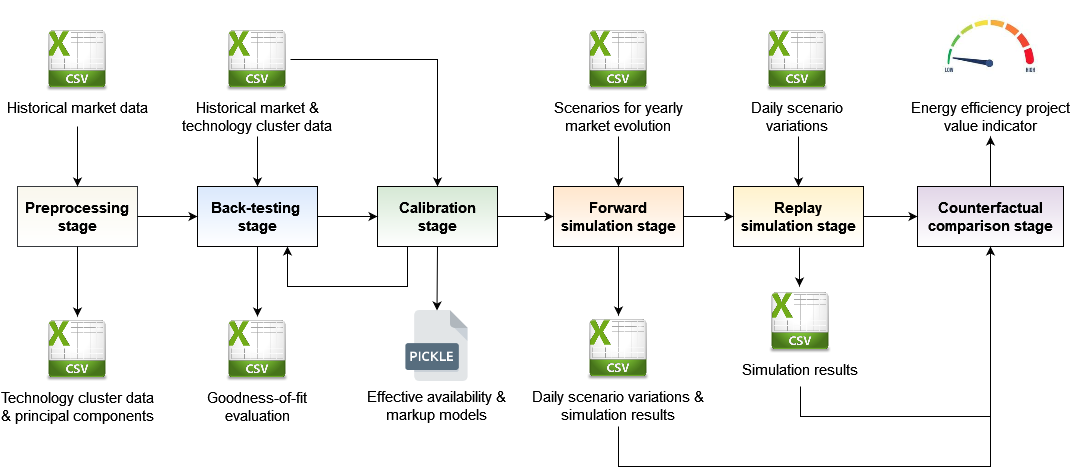

The diagram above was exported from draw.io. Its source (the exported page's mxGraphModel, read from the mxfile embedded in the PNG):
<mxGraphModel dx="794" dy="381" grid="1" gridSize="10" guides="1" tooltips="1" connect="1" arrows="1" fold="1" page="1" pageScale="1" pageWidth="1100" pageHeight="850" math="0" shadow="0">
  <root>
    <mxCell id="0" />
    <mxCell id="1" parent="0" />
    <mxCell id="3fpOlXoNqY4F1z_hIgaL-1" value="&lt;b&gt;&lt;font style=&quot;font-size: 15px;&quot;&gt;Preprocessing stage&lt;/font&gt;&lt;/b&gt;" style="rounded=0;whiteSpace=wrap;html=1;fillColor=#f9f7ed;strokeColor=#36393d;gradientColor=#ffffff;" parent="1" vertex="1">
      <mxGeometry x="34" y="360" width="120" height="60" as="geometry" />
    </mxCell>
    <mxCell id="3fpOlXoNqY4F1z_hIgaL-2" value="&lt;b&gt;&lt;font style=&quot;font-size: 15px;&quot;&gt;Back-testing&amp;nbsp; stage&lt;/font&gt;&lt;/b&gt;" style="rounded=0;whiteSpace=wrap;html=1;fillColor=#dae8fc;strokeColor=default;gradientColor=#ffffff;" parent="1" vertex="1">
      <mxGeometry x="214" y="360" width="120" height="60" as="geometry" />
    </mxCell>
    <mxCell id="3fpOlXoNqY4F1z_hIgaL-3" value="" style="endArrow=classic;html=1;rounded=0;exitX=1;exitY=0.5;exitDx=0;exitDy=0;entryX=0;entryY=0.5;entryDx=0;entryDy=0;" parent="1" source="3fpOlXoNqY4F1z_hIgaL-1" target="3fpOlXoNqY4F1z_hIgaL-2" edge="1">
      <mxGeometry width="50" height="50" relative="1" as="geometry">
        <mxPoint x="214" y="540" as="sourcePoint" />
        <mxPoint x="264" y="490" as="targetPoint" />
      </mxGeometry>
    </mxCell>
    <mxCell id="3fpOlXoNqY4F1z_hIgaL-4" value="&lt;b&gt;&lt;font style=&quot;font-size: 15px;&quot;&gt;Calibration stage&lt;/font&gt;&lt;/b&gt;" style="rounded=0;whiteSpace=wrap;html=1;fillColor=#d5e8d4;strokeColor=default;gradientColor=#ffffff;" parent="1" vertex="1">
      <mxGeometry x="394" y="360" width="120" height="60" as="geometry" />
    </mxCell>
    <mxCell id="3fpOlXoNqY4F1z_hIgaL-5" value="&lt;b&gt;&lt;font style=&quot;font-size: 15px;&quot;&gt;Forward simulation stage&lt;/font&gt;&lt;/b&gt;" style="rounded=0;whiteSpace=wrap;html=1;fillColor=#ffe6cc;strokeColor=default;gradientColor=#ffffff;" parent="1" vertex="1">
      <mxGeometry x="570" y="360" width="130" height="60" as="geometry" />
    </mxCell>
    <mxCell id="3fpOlXoNqY4F1z_hIgaL-6" value="" style="endArrow=classic;html=1;rounded=0;exitX=1;exitY=0.5;exitDx=0;exitDy=0;entryX=0;entryY=0.5;entryDx=0;entryDy=0;" parent="1" source="3fpOlXoNqY4F1z_hIgaL-4" target="3fpOlXoNqY4F1z_hIgaL-5" edge="1">
      <mxGeometry width="50" height="50" relative="1" as="geometry">
        <mxPoint x="574" y="540" as="sourcePoint" />
        <mxPoint x="624" y="490" as="targetPoint" />
      </mxGeometry>
    </mxCell>
    <mxCell id="3fpOlXoNqY4F1z_hIgaL-7" value="" style="endArrow=classic;html=1;rounded=0;exitX=1;exitY=0.5;exitDx=0;exitDy=0;entryX=0;entryY=0.5;entryDx=0;entryDy=0;" parent="1" source="3fpOlXoNqY4F1z_hIgaL-2" target="3fpOlXoNqY4F1z_hIgaL-4" edge="1">
      <mxGeometry width="50" height="50" relative="1" as="geometry">
        <mxPoint x="264" y="540" as="sourcePoint" />
        <mxPoint x="314" y="490" as="targetPoint" />
      </mxGeometry>
    </mxCell>
    <mxCell id="3fpOlXoNqY4F1z_hIgaL-8" value="&lt;div&gt;&lt;b&gt;&lt;font style=&quot;font-size: 15px;&quot;&gt;Replay &lt;br&gt;&lt;/font&gt;&lt;/b&gt;&lt;/div&gt;&lt;div&gt;&lt;b&gt;&lt;font style=&quot;font-size: 15px;&quot;&gt;simulation stage&lt;/font&gt;&lt;/b&gt;&lt;/div&gt;" style="rounded=0;whiteSpace=wrap;html=1;fillColor=#fff2cc;strokeColor=default;gradientColor=#ffffff;" parent="1" vertex="1">
      <mxGeometry x="750" y="360" width="130" height="60" as="geometry" />
    </mxCell>
    <mxCell id="3fpOlXoNqY4F1z_hIgaL-9" value="&lt;b&gt;&lt;font style=&quot;font-size: 15px;&quot;&gt;Counterfactual comparison stage&lt;/font&gt;&lt;/b&gt;" style="rounded=0;whiteSpace=wrap;html=1;fillColor=#e1d5e7;strokeColor=default;gradientColor=#ffffff;gradientDirection=south;" parent="1" vertex="1">
      <mxGeometry x="934" y="360" width="146" height="60" as="geometry" />
    </mxCell>
    <mxCell id="3fpOlXoNqY4F1z_hIgaL-10" value="" style="endArrow=classic;html=1;rounded=0;exitX=1;exitY=0.5;exitDx=0;exitDy=0;entryX=0;entryY=0.5;entryDx=0;entryDy=0;" parent="1" source="3fpOlXoNqY4F1z_hIgaL-8" target="3fpOlXoNqY4F1z_hIgaL-9" edge="1">
      <mxGeometry width="50" height="50" relative="1" as="geometry">
        <mxPoint x="934" y="540" as="sourcePoint" />
        <mxPoint x="984" y="490" as="targetPoint" />
      </mxGeometry>
    </mxCell>
    <mxCell id="3fpOlXoNqY4F1z_hIgaL-11" value="" style="endArrow=classic;html=1;rounded=0;exitX=1;exitY=0.5;exitDx=0;exitDy=0;entryX=0;entryY=0.5;entryDx=0;entryDy=0;" parent="1" source="3fpOlXoNqY4F1z_hIgaL-5" target="3fpOlXoNqY4F1z_hIgaL-8" edge="1">
      <mxGeometry width="50" height="50" relative="1" as="geometry">
        <mxPoint x="734" y="530" as="sourcePoint" />
        <mxPoint x="784" y="480" as="targetPoint" />
      </mxGeometry>
    </mxCell>
    <mxCell id="3fpOlXoNqY4F1z_hIgaL-12" value="Historical market data" style="shape=image;imageAspect=0;aspect=fixed;verticalLabelPosition=bottom;verticalAlign=top;fontSize=15;strokeColor=default;gradientColor=#ffffff;gradientDirection=south;image=https://icon-library.com/images/csv-icon/csv-icon-2.jpg;" parent="1" vertex="1">
      <mxGeometry x="61" y="200" width="66" height="66" as="geometry" />
    </mxCell>
    <mxCell id="3fpOlXoNqY4F1z_hIgaL-13" value="" style="endArrow=classic;html=1;rounded=0;fontSize=15;entryX=0.5;entryY=0;entryDx=0;entryDy=0;" parent="1" target="3fpOlXoNqY4F1z_hIgaL-1" edge="1">
      <mxGeometry width="50" height="50" relative="1" as="geometry">
        <mxPoint x="94" y="300" as="sourcePoint" />
        <mxPoint x="204" y="530" as="targetPoint" />
      </mxGeometry>
    </mxCell>
    <mxCell id="3fpOlXoNqY4F1z_hIgaL-14" value="Technology cluster data&#10;&amp; principal components&#10;" style="shape=image;imageAspect=0;aspect=fixed;verticalLabelPosition=bottom;verticalAlign=top;fontSize=15;strokeColor=default;gradientColor=#ffffff;gradientDirection=south;image=https://icon-library.com/images/csv-icon/csv-icon-2.jpg;" parent="1" vertex="1">
      <mxGeometry x="61" y="490" width="66" height="66" as="geometry" />
    </mxCell>
    <mxCell id="3fpOlXoNqY4F1z_hIgaL-15" value="" style="endArrow=classic;html=1;rounded=0;fontSize=15;exitX=0.5;exitY=1;exitDx=0;exitDy=0;entryX=0.5;entryY=0;entryDx=0;entryDy=0;" parent="1" source="3fpOlXoNqY4F1z_hIgaL-1" target="3fpOlXoNqY4F1z_hIgaL-14" edge="1">
      <mxGeometry width="50" height="50" relative="1" as="geometry">
        <mxPoint x="194" y="570" as="sourcePoint" />
        <mxPoint x="94" y="480" as="targetPoint" />
      </mxGeometry>
    </mxCell>
    <mxCell id="3fpOlXoNqY4F1z_hIgaL-16" value="Historical market &amp;&#10;technology cluster data&#10;" style="shape=image;imageAspect=0;aspect=fixed;verticalLabelPosition=bottom;verticalAlign=top;fontSize=15;strokeColor=default;gradientColor=#ffffff;gradientDirection=south;image=https://icon-library.com/images/csv-icon/csv-icon-2.jpg;" parent="1" vertex="1">
      <mxGeometry x="241" y="200" width="66" height="66" as="geometry" />
    </mxCell>
    <mxCell id="3fpOlXoNqY4F1z_hIgaL-18" value="" style="endArrow=classic;html=1;rounded=0;fontSize=15;entryX=0.5;entryY=0;entryDx=0;entryDy=0;" parent="1" edge="1">
      <mxGeometry width="50" height="50" relative="1" as="geometry">
        <mxPoint x="274" y="310" as="sourcePoint" />
        <mxPoint x="274" y="360" as="targetPoint" />
      </mxGeometry>
    </mxCell>
    <mxCell id="3fpOlXoNqY4F1z_hIgaL-19" value="Goodness-of-fit&#10;evaluation&#10;" style="shape=image;imageAspect=0;aspect=fixed;verticalLabelPosition=bottom;verticalAlign=top;fontSize=15;strokeColor=default;gradientColor=#ffffff;gradientDirection=south;image=https://icon-library.com/images/csv-icon/csv-icon-2.jpg;" parent="1" vertex="1">
      <mxGeometry x="241" y="490" width="66" height="66" as="geometry" />
    </mxCell>
    <mxCell id="3fpOlXoNqY4F1z_hIgaL-20" value="" style="endArrow=classic;html=1;rounded=0;fontSize=15;exitX=0.5;exitY=1;exitDx=0;exitDy=0;" parent="1" source="3fpOlXoNqY4F1z_hIgaL-2" target="3fpOlXoNqY4F1z_hIgaL-19" edge="1">
      <mxGeometry width="50" height="50" relative="1" as="geometry">
        <mxPoint x="450" y="540" as="sourcePoint" />
        <mxPoint x="500" y="490" as="targetPoint" />
      </mxGeometry>
    </mxCell>
    <mxCell id="3fpOlXoNqY4F1z_hIgaL-21" value="" style="endArrow=classic;html=1;rounded=0;fontSize=15;exitX=0.25;exitY=1;exitDx=0;exitDy=0;entryX=0.75;entryY=1;entryDx=0;entryDy=0;" parent="1" source="3fpOlXoNqY4F1z_hIgaL-4" target="3fpOlXoNqY4F1z_hIgaL-2" edge="1">
      <mxGeometry width="50" height="50" relative="1" as="geometry">
        <mxPoint x="470" y="570" as="sourcePoint" />
        <mxPoint x="520" y="520" as="targetPoint" />
        <Array as="points">
          <mxPoint x="424" y="460" />
          <mxPoint x="304" y="460" />
        </Array>
      </mxGeometry>
    </mxCell>
    <mxCell id="3fpOlXoNqY4F1z_hIgaL-22" value="" style="endArrow=classic;html=1;rounded=0;fontSize=15;exitX=1;exitY=0.5;exitDx=0;exitDy=0;entryX=0.5;entryY=0;entryDx=0;entryDy=0;" parent="1" source="3fpOlXoNqY4F1z_hIgaL-16" target="3fpOlXoNqY4F1z_hIgaL-4" edge="1">
      <mxGeometry width="50" height="50" relative="1" as="geometry">
        <mxPoint x="530" y="270" as="sourcePoint" />
        <mxPoint x="580" y="220" as="targetPoint" />
        <Array as="points">
          <mxPoint x="454" y="233" />
        </Array>
      </mxGeometry>
    </mxCell>
    <mxCell id="3fpOlXoNqY4F1z_hIgaL-23" value="Effective availability &amp;&#10;markup models&#10;" style="shape=image;imageAspect=0;aspect=fixed;verticalLabelPosition=bottom;verticalAlign=top;fontSize=15;strokeColor=default;gradientColor=#ffffff;gradientDirection=south;image=https://www.file-extension.info/images/resource/formats/pickle.png;" parent="1" vertex="1">
      <mxGeometry x="418" y="484" width="71" height="71" as="geometry" />
    </mxCell>
    <mxCell id="3fpOlXoNqY4F1z_hIgaL-24" value="" style="endArrow=classic;html=1;rounded=0;fontSize=15;exitX=0.5;exitY=1;exitDx=0;exitDy=0;entryX=0.5;entryY=0;entryDx=0;entryDy=0;" parent="1" source="3fpOlXoNqY4F1z_hIgaL-4" target="3fpOlXoNqY4F1z_hIgaL-23" edge="1">
      <mxGeometry width="50" height="50" relative="1" as="geometry">
        <mxPoint x="550" y="580" as="sourcePoint" />
        <mxPoint x="600" y="530" as="targetPoint" />
      </mxGeometry>
    </mxCell>
    <mxCell id="3fpOlXoNqY4F1z_hIgaL-25" value="Scenarios for yearly&#10;market evolution&#10;" style="shape=image;imageAspect=0;aspect=fixed;verticalLabelPosition=bottom;verticalAlign=top;fontSize=15;strokeColor=default;gradientColor=#ffffff;gradientDirection=south;image=https://icon-library.com/images/csv-icon/csv-icon-2.jpg;" parent="1" vertex="1">
      <mxGeometry x="602" y="200" width="66" height="66" as="geometry" />
    </mxCell>
    <mxCell id="3fpOlXoNqY4F1z_hIgaL-26" value="" style="endArrow=classic;html=1;rounded=0;fontSize=15;entryX=0.5;entryY=0;entryDx=0;entryDy=0;" parent="1" target="3fpOlXoNqY4F1z_hIgaL-5" edge="1">
      <mxGeometry width="50" height="50" relative="1" as="geometry">
        <mxPoint x="635" y="310" as="sourcePoint" />
        <mxPoint x="760" y="530" as="targetPoint" />
      </mxGeometry>
    </mxCell>
    <mxCell id="3fpOlXoNqY4F1z_hIgaL-27" value="Daily scenario variations &amp;&#10;simulation results&#10;&#10;" style="shape=image;imageAspect=0;aspect=fixed;verticalLabelPosition=bottom;verticalAlign=top;fontSize=15;strokeColor=default;gradientColor=#ffffff;gradientDirection=south;image=https://icon-library.com/images/csv-icon/csv-icon-2.jpg;" parent="1" vertex="1">
      <mxGeometry x="602" y="489" width="66" height="66" as="geometry" />
    </mxCell>
    <mxCell id="3fpOlXoNqY4F1z_hIgaL-28" value="" style="endArrow=classic;html=1;rounded=0;fontSize=15;exitX=0.5;exitY=1;exitDx=0;exitDy=0;entryX=0.5;entryY=0;entryDx=0;entryDy=0;" parent="1" source="3fpOlXoNqY4F1z_hIgaL-5" target="3fpOlXoNqY4F1z_hIgaL-27" edge="1">
      <mxGeometry width="50" height="50" relative="1" as="geometry">
        <mxPoint x="750" y="580" as="sourcePoint" />
        <mxPoint x="800" y="530" as="targetPoint" />
      </mxGeometry>
    </mxCell>
    <mxCell id="3fpOlXoNqY4F1z_hIgaL-29" value="Daily scenario&#10;variations&#10;&#10;" style="shape=image;imageAspect=0;aspect=fixed;verticalLabelPosition=bottom;verticalAlign=top;fontSize=15;strokeColor=default;gradientColor=#ffffff;gradientDirection=south;image=https://icon-library.com/images/csv-icon/csv-icon-2.jpg;" parent="1" vertex="1">
      <mxGeometry x="781" y="200" width="66" height="66" as="geometry" />
    </mxCell>
    <mxCell id="3fpOlXoNqY4F1z_hIgaL-30" value="" style="endArrow=classic;html=1;rounded=0;fontSize=15;entryX=0.5;entryY=0;entryDx=0;entryDy=0;" parent="1" target="3fpOlXoNqY4F1z_hIgaL-8" edge="1">
      <mxGeometry width="50" height="50" relative="1" as="geometry">
        <mxPoint x="815" y="310" as="sourcePoint" />
        <mxPoint x="880" y="470" as="targetPoint" />
      </mxGeometry>
    </mxCell>
    <mxCell id="3fpOlXoNqY4F1z_hIgaL-31" value="Simulation results&#10;&#10;" style="shape=image;imageAspect=0;aspect=fixed;verticalLabelPosition=bottom;verticalAlign=top;fontSize=15;strokeColor=default;gradientColor=#ffffff;gradientDirection=south;image=https://icon-library.com/images/csv-icon/csv-icon-2.jpg;" parent="1" vertex="1">
      <mxGeometry x="784" y="462" width="66" height="66" as="geometry" />
    </mxCell>
    <mxCell id="3fpOlXoNqY4F1z_hIgaL-32" value="" style="endArrow=classic;html=1;rounded=0;fontSize=15;exitX=0.5;exitY=1;exitDx=0;exitDy=0;" parent="1" edge="1">
      <mxGeometry width="50" height="50" relative="1" as="geometry">
        <mxPoint x="816" y="421" as="sourcePoint" />
        <mxPoint x="816" y="460" as="targetPoint" />
      </mxGeometry>
    </mxCell>
    <mxCell id="3fpOlXoNqY4F1z_hIgaL-34" value="" style="endArrow=none;html=1;rounded=0;fontSize=15;entryX=0.5;entryY=1;entryDx=0;entryDy=0;endFill=0;" parent="1" target="3fpOlXoNqY4F1z_hIgaL-9" edge="1">
      <mxGeometry width="50" height="50" relative="1" as="geometry">
        <mxPoint x="635" y="600" as="sourcePoint" />
        <mxPoint x="780" y="650" as="targetPoint" />
        <Array as="points">
          <mxPoint x="635" y="640" />
          <mxPoint x="1007" y="640" />
        </Array>
      </mxGeometry>
    </mxCell>
    <mxCell id="3fpOlXoNqY4F1z_hIgaL-35" value="" style="endArrow=classic;html=1;rounded=0;fontSize=15;entryX=0.5;entryY=1;entryDx=0;entryDy=0;" parent="1" target="3fpOlXoNqY4F1z_hIgaL-9" edge="1">
      <mxGeometry width="50" height="50" relative="1" as="geometry">
        <mxPoint x="817" y="560" as="sourcePoint" />
        <mxPoint x="1070" y="670" as="targetPoint" />
        <Array as="points">
          <mxPoint x="817" y="590" />
          <mxPoint x="1007" y="590" />
        </Array>
      </mxGeometry>
    </mxCell>
    <mxCell id="3fpOlXoNqY4F1z_hIgaL-38" value="Energy efficiency project&#10;value indicator&#10; " style="shape=image;imageAspect=0;aspect=fixed;verticalLabelPosition=bottom;verticalAlign=top;fontSize=15;strokeColor=default;gradientColor=#ffffff;gradientDirection=south;image=https://static.vecteezy.com/system/resources/thumbnails/003/735/188/small/reduction-low-co2-emissions-to-limit-global-warming-climate-change-and-safety-ecology-reduce-levels-of-co2-hand-turn-knob-new-technology-to-decarbonize-industry-energy-and-transport-free-vector.jpg;" parent="1" vertex="1">
      <mxGeometry x="952" y="174.33" width="110" height="91.67" as="geometry" />
    </mxCell>
    <mxCell id="3fpOlXoNqY4F1z_hIgaL-39" value="" style="endArrow=none;html=1;rounded=0;fontSize=15;entryX=0.5;entryY=0;entryDx=0;entryDy=0;startArrow=classic;startFill=1;endFill=0;" parent="1" edge="1">
      <mxGeometry width="50" height="50" relative="1" as="geometry">
        <mxPoint x="1007" y="310" as="sourcePoint" />
        <mxPoint x="1007" y="360" as="targetPoint" />
      </mxGeometry>
    </mxCell>
  </root>
</mxGraphModel>